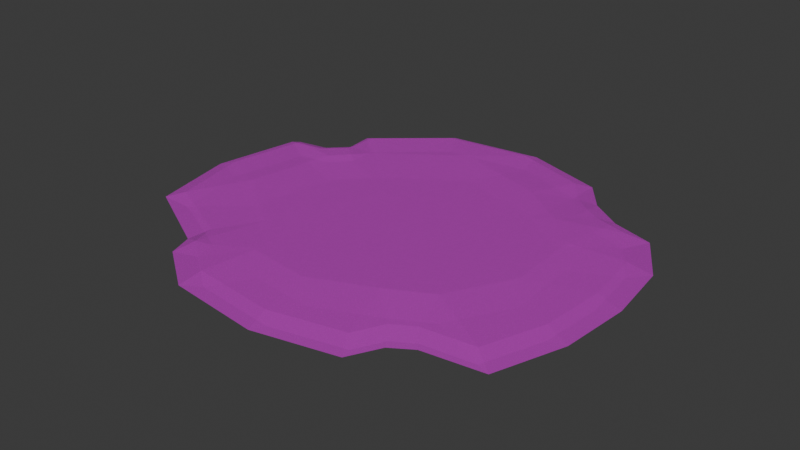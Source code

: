 # Source: SM_Prop_Coral_11.blend  (saved by Blender 4.5.88; exported with 4.5.12 LTS)
import bpy
from mathutils import Matrix  # noqa: F401  (used for matrix-valued properties, if any)

bpy.ops.wm.read_factory_settings(use_empty=True)
scene = bpy.context.scene
scene.name = 'Scene'

# ---- collections
col_sm_prop_coral_11 = bpy.data.collections.new('SM_Prop_Coral_11'); scene.collection.children.link(col_sm_prop_coral_11)

# ---- images (referenced by path relative to the original .blend; pixels are not part of the script)
import os
ASSET_DIR = os.environ.get("B2B_ASSET_DIR", "")  # directory of the original .blend (textures are referenced by path, not embedded)
HERE = os.path.dirname(os.path.abspath(__file__))  # packed textures are extracted next to this script under _unpacked/

def load_image(name, relpath, width, height, colorspace="sRGB"):
    """Load a texture the original file referenced (path relative to the .blend, or extracted next to this script)."""
    p = next((c for c in (os.path.join(HERE, relpath), os.path.join(ASSET_DIR, relpath)) if relpath and os.path.exists(c)), "")
    if p:
        img = bpy.data.images.load(p, check_existing=True)
        img.name = name
    else:  # same state as the original file: an image datablock whose file is absent (Cycles renders it pink)
        img = bpy.data.images.new(name, width, height)
        img.source = "FILE"
        img.filepath = "//" + (relpath or name)
    img.colorspace_settings.name = colorspace
    return img
img_file403 = load_image('_file403', 'RopeBridge.png', 1024, 1024, 'sRGB')
img_file403_001 = load_image('_file403.001', 'RopeBridge.png', 1024, 1024, 'Non-Color')

# ---- materials (node trees are filled in below, after node groups)
mat_explorer_mat28 = bpy.data.materials.new('Explorer_MAT28')
mat_explorer_mat28.use_transparency_overlap = False
mat_explorer_mat28.show_transparent_back = False
mat_explorer_mat28.diffuse_color = (1.0, 1.0, 1.0, 1.0)
mat_explorer_mat28.roughness = 0.5528

# ---- material node trees
mat_explorer_mat28.use_nodes = True; mat_explorer_mat28.node_tree.nodes.clear()
_N = mat_explorer_mat28.node_tree.nodes; _L = mat_explorer_mat28.node_tree.links
n0 = _N.new('ShaderNodeBsdfPrincipled'); n0.name = 'Principled BSDF'; n0.location = (-200, 100)
n0.inputs[2].default_value = 0.5528
n0.inputs[27].default_value = (0.0, 0.0, 0.0, 1.0)
n0.inputs[28].default_value = 1.0
n1 = _N.new('ShaderNodeOutputMaterial'); n1.name = 'Material Output'; n1.location = (200, 100)
n2 = _N.new('ShaderNodeNormalMap'); n2.name = 'Normal Map'; n2.location = (-600, -600)
n2.label = 'Normal/Map'
n3 = _N.new('ShaderNodeTexImage'); n3.name = 'Image Texture'; n3.location = (-600, 300)
n3.image = img_file403
n4 = _N.new('ShaderNodeTexImage'); n4.name = 'Image Texture.001'; n4.location = (-600, -300)
n4.image = img_file403_001
_L.new(n0.outputs[0], n1.inputs[0])
_L.new(n2.outputs[0], n0.inputs[5])
_L.new(n3.outputs[0], n0.inputs[0])
_L.new(n4.outputs[0], n0.inputs[4])
n1.is_active_output = True

# ---- world
world_world = bpy.data.worlds.new('World'); scene.world = world_world
world_world.use_nodes = True; world_world.node_tree.nodes.clear()
_N = world_world.node_tree.nodes; _L = world_world.node_tree.links
n0 = _N.new('ShaderNodeOutputWorld'); n0.name = 'World Output'; n0.location = (200, 100)
n1 = _N.new('ShaderNodeBackground'); n1.name = 'Background'; n1.location = (-200, 100)
n1.inputs[0].default_value = (0.05088, 0.05088, 0.05088, 1.0)
_L.new(n1.outputs[0], n0.inputs[0])
n0.is_active_output = True
world_world.color = (0.05088, 0.05088, 0.05088)
world_world.sun_shadow_jitter_overblur = 0.0

# ---- meshes
me_mesh = bpy.data.meshes.new('Mesh')
me_mesh.from_pydata([(-0.2902, 0.1076, 0.02946), (-0.05979, 0.2999, 0.02946), (0.1466, 0.2358, 0.02946), (0.2516, -0.1974, 0.02946), (-0.1027, -0.2867, 0.02946), (-0.3256, -0.08151, 0.02946), (-0.2902, 0.1076, -0.02946), (-0.05979, 0.2999, -0.02946), (0.1466, 0.2358, -0.02946), (0.2516, -0.1974, -0.02946), (-0.1027, -0.2867, -0.02946), (-0.3256, -0.08151, -0.02946), (0.2448, 0.1646, 0.02946), (0.2448, 0.1646, -0.02946), (0.1587, -0.2467, 0.02946), (0.1587, -0.2467, -0.02946), (0.317, 0.09744, 0.02946), (0.317, 0.09744, -0.02946), (0.3235, -0.06523, 0.02946), (0.3235, -0.06523, -0.02946), (0.03225, -0.301, 0.02946), (0.03225, -0.301, -0.02946), (-0.3044, 0.2629, -0.01816), (-0.3395, 0.2894, -0.001583), (-0.3051, 0.2633, 0.01559), (-0.3454, 0.16, 0.01553), (-0.3799, 0.1797, -0.001678), (-0.3439, 0.1589, -0.01826), (-0.1674, 0.3798, -0.01822), (-0.1847, 0.4204, -0.00164), (-0.1678, 0.3808, 0.01557), (0.1761, 0.3512, -0.01815), (0.1955, 0.3906, -0.001578), (0.1765, 0.3521, 0.01558), (0.01715, 0.4051, 0.01558), (0.01977, 0.4472, -0.001642), (0.01704, 0.4041, -0.01822), (0.4293, -0.1412, -0.01807), (0.4776, -0.1523, -0.001504), (0.43, -0.1412, 0.01558), (0.4414, -0.004185, 0.01561), (0.4899, -0.003333, -0.001486), (0.4413, -0.004233, -0.01805), (0.3833, -0.2679, -0.01804), (0.426, -0.2981, -0.001481), (0.384, -0.2684, 0.01558), (0.1991, -0.3667, -0.01808), (0.221, -0.4084, -0.00152), (0.1995, -0.3675, 0.01558), (0.2294, -0.3082, 0.01558), (0.2552, -0.3435, -0.001513), (0.229, -0.3076, -0.01808), (-0.137, -0.3829, -0.01813), (-0.1522, -0.4254, -0.001561), (-0.1373, -0.3837, 0.01559), (0.04315, -0.4032, 0.01559), (0.04783, -0.4472, -0.001559), (0.04306, -0.4024, -0.01813), (-0.2438, -0.2655, -0.01813), (-0.2747, -0.2993, -0.001567), (-0.2444, -0.2662, 0.01559), (-0.4078, -0.1879, -0.01817), (-0.4516, -0.2068, -0.001597), (-0.4088, -0.1882, 0.01558), (-0.4123, 0.1472, -0.01813), (-0.4567, 0.1653, -0.001557), (-0.4132, 0.1476, 0.01558), (-0.444, -0.02103, 0.01558), (-0.4899, -0.0233, -0.00161), (-0.4431, -0.02098, -0.01819), (0.2225, 0.2891, 0.01559), (0.2481, 0.3222, -0.001522), (0.222, 0.2885, -0.01809), (0.2858, 0.2448, -0.01808), (0.3165, 0.2756, -0.001517), (0.2862, 0.2454, 0.01559), (0.3659, 0.2212, -0.01807), (0.4068, 0.2472, -0.001509), (0.3667, 0.2218, 0.01557), (0.2734, -0.2811, 0.01558), (0.2993, -0.3151, -0.001549), (0.2731, -0.2803, -0.01812), (0.4249, 0.1263, -0.01809), (0.4721, 0.1394, -0.00152), (0.4256, 0.1264, 0.01558), (-0.2269, 0.1794, 0.02946), (-0.2269, 0.1794, -0.02946), (-0.334, 0.2213, -0.001645), (-0.3038, 0.2015, 0.01563), (-0.303, 0.201, -0.01831), (-0.1711, -0.1953, 0.02946), (-0.1711, -0.1953, -0.02946), (-0.2307, -0.3154, -0.01813), (-0.2312, -0.3161, 0.01559), (-0.2569, -0.3515, -0.001565)], [], [(91, 11, 6, 86), (91, 86, 7, 8), (91, 8, 13, 10), (21, 10, 13, 15), (9, 15, 13, 19), (13, 17, 19), (0, 5, 90, 85), (1, 85, 90, 2), (2, 90, 12), (16, 12, 90, 18), (3, 18, 90, 14), (20, 14, 90, 4), (24, 23, 87, 88), (23, 22, 89, 87), (33, 32, 35, 34), (32, 31, 36, 35), (39, 38, 41, 40), (38, 37, 42, 41), (48, 47, 50, 49), (47, 46, 51, 50), (54, 53, 56, 55), (53, 52, 57, 56), (66, 65, 68, 67), (65, 64, 69, 68), (72, 71, 74, 73), (71, 70, 75, 74), (0, 25, 66), (85, 1, 30, 24), (1, 34, 30), (12, 16, 84, 78), (18, 3, 45, 39), (3, 79, 45), (14, 20, 55, 48), (4, 90, 93, 54), (90, 5, 63, 60), (5, 67, 63), (64, 27, 6), (22, 28, 7, 86), (28, 36, 7), (76, 82, 17, 13), (37, 43, 9, 19), (43, 81, 9), (46, 57, 21, 15), (52, 92, 91, 10), (58, 61, 11, 91), (61, 69, 11), (2, 12, 75, 70), (72, 73, 13, 8), (2, 70, 33), (31, 72, 8), (75, 12, 78), (13, 73, 76), (49, 14, 48), (15, 51, 46), (79, 3, 14, 49), (9, 81, 51, 15), (25, 0, 85, 88), (6, 27, 89, 86), (67, 5, 0, 66), (11, 69, 64, 6), (34, 1, 2, 33), (7, 36, 31, 8), (84, 16, 18, 40), (17, 82, 42, 19), (40, 18, 39), (19, 42, 37), (55, 20, 4, 54), (21, 57, 52, 10), (22, 23, 29, 28), (23, 24, 30, 29), (28, 29, 35, 36), (29, 30, 34, 35), (37, 38, 44, 43), (38, 39, 45, 44), (49, 50, 80, 79), (50, 51, 81, 80), (52, 53, 94, 92), (53, 54, 93, 94), (46, 47, 56, 57), (47, 48, 55, 56), (58, 59, 62, 61), (59, 60, 63, 62), (25, 26, 65, 66), (26, 27, 64, 65), (61, 62, 68, 69), (62, 63, 67, 68), (31, 32, 71, 72), (32, 33, 70, 71), (73, 74, 77, 76), (74, 75, 78, 77), (76, 77, 83, 82), (77, 78, 84, 83), (43, 44, 80, 81), (44, 45, 79, 80), (40, 41, 83, 84), (41, 42, 82, 83), (88, 87, 26, 25), (87, 89, 27, 26), (88, 85, 24), (86, 89, 22), (93, 90, 60), (91, 92, 58), (92, 94, 59, 58), (94, 93, 60, 59)])
me_mesh.polygons.foreach_set('use_smooth', [True] * 104)
_k = set([(0, 5), (0, 25), (0, 66), (0, 85), (1, 2), (1, 30), (1, 34), (1, 85), (2, 12), (2, 33), (2, 70), (2, 90), (3, 14), (3, 18), (3, 45), (3, 79), (4, 20), (4, 54), (4, 90), (5, 63), (5, 67), (5, 90), (6, 11), (6, 27), (6, 64), (6, 86), (7, 8), (7, 28), (7, 36), (7, 86), (8, 13), (8, 31), (8, 72), (8, 91), (9, 15), (9, 19), (9, 43), (9, 81), (10, 13), (10, 21), (10, 52), (10, 91), (11, 61), (11, 69), (11, 91), (12, 16), (12, 75), (12, 78), (12, 90), (13, 15), (13, 17), (13, 19), (13, 73), (13, 76), (14, 20), (14, 48), (14, 49), (14, 90), (15, 21), (15, 46), (15, 51), (16, 18), (16, 84), (17, 19), (17, 82), (18, 39), (18, 40), (18, 90), (19, 37), (19, 42), (20, 55), (21, 57), (22, 23), (22, 28), (22, 86), (22, 89), (23, 24), (23, 29), (23, 87), (24, 30), (24, 85), (24, 88), (25, 26), (25, 66), (25, 88), (26, 27), (26, 65), (26, 87), (27, 64), (27, 89), (28, 29), (28, 36), (29, 30), (29, 35), (30, 34), (31, 32), (31, 36), (31, 72), (32, 33), (32, 35), (32, 71), (33, 34), (33, 70), (34, 35), (35, 36), (37, 38), (37, 42), (37, 43), (38, 39), (38, 41), (38, 44), (39, 40), (39, 45), (40, 41), (40, 84), (41, 42), (41, 83), (42, 82), (43, 44), (43, 81), (44, 45), (44, 80), (45, 79), (46, 47), (46, 51), (46, 57), (47, 48), (47, 50), (47, 56), (48, 49), (48, 55), (49, 50), (49, 79), (50, 51), (50, 80), (51, 81), (52, 53), (52, 57), (52, 92), (53, 54), (53, 56), (53, 94), (54, 55), (54, 93), (55, 56), (56, 57), (58, 59), (58, 61), (58, 91), (58, 92), (59, 60), (59, 62), (59, 94), (60, 63), (60, 90), (60, 93), (61, 62), (61, 69), (62, 63), (62, 68), (63, 67), (64, 65), (64, 69), (65, 66), (65, 68), (66, 67), (67, 68), (68, 69), (70, 71), (70, 75), (71, 72), (71, 74), (72, 73), (73, 74), (73, 76), (74, 75), (74, 77), (75, 78), (76, 77), (76, 82), (77, 78), (77, 83), (78, 84), (79, 80), (80, 81), (82, 83), (83, 84), (85, 88), (85, 90), (86, 89), (86, 91), (87, 88), (87, 89), (90, 93), (91, 92), (92, 94), (93, 94)])
me_mesh.attributes.new('sharp_edge', 'BOOLEAN', 'EDGE').data.foreach_set('value', [ (min(e.vertices), max(e.vertices)) in _k for e in me_mesh.edges])
_uv = me_mesh.uv_layers.new(name='map1')
_uv.uv.foreach_set('vector', [0.2187, 0.4915, 0.2186, 0.4916, 0.2188, 0.4917, 0.2188, 0.4917, 0.2187, 0.4915, 0.2188, 0.4917, 0.219, 0.4918, 0.2192, 0.4917, 0.2187, 0.4915, 0.2192, 0.4917, 0.2193, 0.4916, 0.2187, 0.4914, 0.2189, 0.4914, 0.2187, 0.4914, 0.2193, 0.4916, 0.219, 0.4914, 0.2191, 0.4914, 0.219, 0.4914, 0.2193, 0.4916, 0.2193, 0.4915, 0.2193, 0.4916, 0.2193, 0.4916, 0.2193, 0.4915, 0.2188, 0.4918, 0.2186, 0.4917, 0.2187, 0.4916, 0.2188, 0.4918, 0.219, 0.4918, 0.2188, 0.4918, 0.2187, 0.4916, 0.2192, 0.4917, 0.2192, 0.4917, 0.2187, 0.4916, 0.2193, 0.4917, 0.2193, 0.4916, 0.2193, 0.4917, 0.2187, 0.4916, 0.2193, 0.4915, 0.2191, 0.4914, 0.2193, 0.4915, 0.2187, 0.4916, 0.219, 0.4914, 0.2189, 0.4914, 0.219, 0.4914, 0.2187, 0.4916, 0.2187, 0.4915, 0.2188, 0.4596, 0.2188, 0.4419, 0.2188, 0.4419, 0.2188, 0.4596, 0.2188, 0.4419, 0.2188, 0.4596, 0.2188, 0.4596, 0.2188, 0.4419, 0.2193, 0.4596, 0.2193, 0.4418, 0.2191, 0.4419, 0.2191, 0.4596, 0.2193, 0.4418, 0.2192, 0.4596, 0.2191, 0.4596, 0.2191, 0.4419, 0.2193, 0.4592, 0.2194, 0.4414, 0.2194, 0.4415, 0.2194, 0.4593, 0.2194, 0.4414, 0.2193, 0.4592, 0.2194, 0.4593, 0.2194, 0.4415, 0.219, 0.4591, 0.219, 0.4413, 0.2191, 0.4413, 0.2191, 0.4591, 0.219, 0.4413, 0.219, 0.4591, 0.2191, 0.4591, 0.2191, 0.4413, 0.2187, 0.4592, 0.2186, 0.4414, 0.2188, 0.4413, 0.2188, 0.4591, 0.2186, 0.4414, 0.2187, 0.4592, 0.2188, 0.4591, 0.2188, 0.4413, 0.2187, 0.4918, 0.2187, 0.4419, 0.2185, 0.4418, 0.2186, 0.4917, 0.2187, 0.4419, 0.2187, 0.4596, 0.2186, 0.4595, 0.2185, 0.4418, 0.2193, 0.4595, 0.2193, 0.4418, 0.2194, 0.4417, 0.2193, 0.4595, 0.2193, 0.4418, 0.2193, 0.4595, 0.2193, 0.4595, 0.2194, 0.4417, 0.2188, 0.4918, 0.2187, 0.4596, 0.2187, 0.4918, 0.2188, 0.4918, 0.219, 0.4918, 0.219, 0.4597, 0.2188, 0.4596, 0.219, 0.4918, 0.2191, 0.4596, 0.219, 0.4597, 0.2193, 0.4917, 0.2193, 0.4916, 0.2194, 0.4594, 0.2194, 0.4595, 0.2193, 0.4915, 0.2191, 0.4914, 0.2192, 0.4591, 0.2193, 0.4592, 0.2191, 0.4914, 0.2191, 0.4591, 0.2192, 0.4591, 0.219, 0.4914, 0.2189, 0.4914, 0.2188, 0.4591, 0.219, 0.4591, 0.2187, 0.4915, 0.2187, 0.4916, 0.2186, 0.4593, 0.2187, 0.4592, 0.2187, 0.4916, 0.2186, 0.4917, 0.2185, 0.4594, 0.2186, 0.4593, 0.2186, 0.4917, 0.2186, 0.4917, 0.2185, 0.4594, 0.2187, 0.4596, 0.2187, 0.4596, 0.2188, 0.4917, 0.2188, 0.4596, 0.219, 0.4596, 0.219, 0.4918, 0.2188, 0.4917, 0.219, 0.4596, 0.2191, 0.4596, 0.219, 0.4918, 0.2194, 0.4594, 0.2194, 0.4594, 0.2193, 0.4916, 0.2193, 0.4916, 0.2193, 0.4592, 0.2192, 0.4591, 0.2191, 0.4914, 0.2193, 0.4915, 0.2192, 0.4591, 0.2191, 0.4591, 0.2191, 0.4914, 0.219, 0.4591, 0.2188, 0.4591, 0.2189, 0.4914, 0.219, 0.4914, 0.2187, 0.4592, 0.2186, 0.4593, 0.2187, 0.4915, 0.2187, 0.4914, 0.2186, 0.4593, 0.2185, 0.4594, 0.2186, 0.4916, 0.2187, 0.4915, 0.2185, 0.4594, 0.2186, 0.4595, 0.2186, 0.4916, 0.2192, 0.4917, 0.2193, 0.4917, 0.2193, 0.4595, 0.2193, 0.4595, 0.2193, 0.4595, 0.2193, 0.4595, 0.2193, 0.4916, 0.2192, 0.4917, 0.2192, 0.4917, 0.2193, 0.4595, 0.2193, 0.4596, 0.2192, 0.4596, 0.2193, 0.4595, 0.2192, 0.4917, 0.2193, 0.4595, 0.2193, 0.4917, 0.2194, 0.4595, 0.2193, 0.4916, 0.2193, 0.4595, 0.2194, 0.4594, 0.2191, 0.4591, 0.219, 0.4914, 0.219, 0.4591, 0.219, 0.4914, 0.2191, 0.4591, 0.219, 0.4591, 0.2191, 0.4591, 0.2191, 0.4914, 0.219, 0.4914, 0.2191, 0.4591, 0.2191, 0.4914, 0.2191, 0.4591, 0.2191, 0.4591, 0.219, 0.4914, 0.2187, 0.4596, 0.2188, 0.4918, 0.2188, 0.4918, 0.2188, 0.4596, 0.2188, 0.4917, 0.2187, 0.4596, 0.2188, 0.4596, 0.2188, 0.4917, 0.2186, 0.4917, 0.2186, 0.4917, 0.2188, 0.4918, 0.2187, 0.4918, 0.2186, 0.4916, 0.2186, 0.4595, 0.2187, 0.4596, 0.2188, 0.4917, 0.2191, 0.4596, 0.219, 0.4918, 0.2192, 0.4917, 0.2193, 0.4596, 0.219, 0.4918, 0.2191, 0.4596, 0.2192, 0.4596, 0.2192, 0.4917, 0.2194, 0.4594, 0.2193, 0.4916, 0.2193, 0.4915, 0.2194, 0.4593, 0.2193, 0.4916, 0.2194, 0.4594, 0.2194, 0.4593, 0.2193, 0.4915, 0.2194, 0.4593, 0.2193, 0.4915, 0.2193, 0.4592, 0.2193, 0.4915, 0.2194, 0.4593, 0.2193, 0.4592, 0.2188, 0.4591, 0.2189, 0.4914, 0.2187, 0.4915, 0.2187, 0.4592, 0.2189, 0.4914, 0.2188, 0.4591, 0.2187, 0.4592, 0.2187, 0.4914, 0.2188, 0.4596, 0.2188, 0.4419, 0.219, 0.4419, 0.219, 0.4596, 0.2188, 0.4419, 0.2188, 0.4596, 0.219, 0.4597, 0.219, 0.4419, 0.219, 0.4596, 0.219, 0.4419, 0.2191, 0.4419, 0.2191, 0.4596, 0.219, 0.4419, 0.219, 0.4597, 0.2191, 0.4596, 0.2191, 0.4419, 0.2193, 0.4592, 0.2194, 0.4414, 0.2193, 0.4413, 0.2192, 0.4591, 0.2194, 0.4414, 0.2193, 0.4592, 0.2192, 0.4591, 0.2193, 0.4413, 0.2191, 0.4591, 0.2191, 0.4413, 0.2191, 0.4414, 0.2191, 0.4591, 0.2191, 0.4413, 0.2191, 0.4591, 0.2191, 0.4591, 0.2191, 0.4414, 0.2187, 0.4592, 0.2186, 0.4414, 0.2186, 0.4415, 0.2186, 0.4593, 0.2186, 0.4414, 0.2187, 0.4592, 0.2186, 0.4593, 0.2186, 0.4415, 0.219, 0.4591, 0.219, 0.4413, 0.2188, 0.4413, 0.2188, 0.4591, 0.219, 0.4413, 0.219, 0.4591, 0.2188, 0.4591, 0.2188, 0.4413, 0.2186, 0.4593, 0.2186, 0.4415, 0.2185, 0.4417, 0.2185, 0.4594, 0.2186, 0.4415, 0.2186, 0.4593, 0.2185, 0.4594, 0.2185, 0.4417, 0.2187, 0.4596, 0.2187, 0.4418, 0.2187, 0.4419, 0.2187, 0.4918, 0.2187, 0.4418, 0.2187, 0.4596, 0.2187, 0.4596, 0.2187, 0.4419, 0.2185, 0.4594, 0.2185, 0.4417, 0.2185, 0.4418, 0.2186, 0.4595, 0.2185, 0.4417, 0.2185, 0.4594, 0.2186, 0.4917, 0.2185, 0.4418, 0.2192, 0.4596, 0.2193, 0.4418, 0.2193, 0.4418, 0.2193, 0.4595, 0.2193, 0.4418, 0.2193, 0.4596, 0.2193, 0.4595, 0.2193, 0.4418, 0.2193, 0.4595, 0.2194, 0.4417, 0.2194, 0.4417, 0.2194, 0.4594, 0.2194, 0.4417, 0.2193, 0.4595, 0.2194, 0.4595, 0.2194, 0.4417, 0.2194, 0.4594, 0.2194, 0.4417, 0.2195, 0.4416, 0.2194, 0.4594, 0.2194, 0.4417, 0.2194, 0.4595, 0.2194, 0.4594, 0.2195, 0.4416, 0.2192, 0.4591, 0.2193, 0.4413, 0.2191, 0.4414, 0.2191, 0.4591, 0.2193, 0.4413, 0.2192, 0.4591, 0.2191, 0.4591, 0.2191, 0.4414, 0.2194, 0.4593, 0.2194, 0.4415, 0.2195, 0.4416, 0.2194, 0.4594, 0.2194, 0.4415, 0.2194, 0.4593, 0.2194, 0.4594, 0.2195, 0.4416, 0.2188, 0.4596, 0.2188, 0.4419, 0.2187, 0.4418, 0.2187, 0.4596, 0.2188, 0.4419, 0.2188, 0.4596, 0.2187, 0.4596, 0.2187, 0.4418, 0.2188, 0.4596, 0.2188, 0.4918, 0.2188, 0.4596, 0.2188, 0.4917, 0.2188, 0.4596, 0.2188, 0.4596, 0.2186, 0.4593, 0.2187, 0.4916, 0.2186, 0.4593, 0.2187, 0.4915, 0.2186, 0.4593, 0.2186, 0.4593, 0.2186, 0.4593, 0.2186, 0.4415, 0.2186, 0.4415, 0.2186, 0.4593, 0.2186, 0.4415, 0.2186, 0.4593, 0.2186, 0.4593, 0.2186, 0.4415])
me_mesh.materials.append(mat_explorer_mat28)
me_mesh.update()
me_mesh.normals_split_custom_set([tuple(v) for v in zip(*[iter([-2.596e-07, 3.936e-09, -1.0, -2.596e-07, 3.936e-09, -1.0, -2.596e-07, 3.936e-09, -1.0, -2.596e-07, 3.936e-09, -1.0, -3.909e-09, 3.388e-08, -1.0, -3.909e-09, 3.388e-08, -1.0, -3.909e-09, 3.388e-08, -1.0, -3.909e-09, 3.388e-08, -1.0, 2.629e-07, -1.931e-07, -1.0, 2.629e-07, -1.931e-07, -1.0, 2.629e-07, -1.931e-07, -1.0, 2.629e-07, -1.931e-07, -1.0, -1.645e-08, -5.752e-08, -1.0, -1.645e-08, -5.752e-08, -1.0, -1.645e-08, -5.752e-08, -1.0, -1.645e-08, -5.752e-08, -1.0, 0.0, -7.203e-08, -1.0, 0.0, -7.203e-08, -1.0, 0.0, -7.203e-08, -1.0, 0.0, -7.203e-08, -1.0, -8.23e-08, -8.11e-08, -1.0, -8.23e-08, -8.11e-08, -1.0, -8.23e-08, -8.11e-08, -1.0, 1.833e-07, -1.184e-08, 1.0, 1.833e-07, -1.184e-08, 1.0, 1.833e-07, -1.184e-08, 1.0, 1.833e-07, -1.184e-08, 1.0, 2.085e-08, -3.463e-08, 1.0, 2.085e-08, -3.463e-08, 1.0, 2.085e-08, -3.463e-08, 1.0, 2.085e-08, -3.463e-08, 1.0, -5.737e-08, 1.992e-09, 1.0, -5.737e-08, 1.992e-09, 1.0, -5.737e-08, 1.992e-09, 1.0, -7.92e-08, 5.769e-08, 1.0, -7.92e-08, 5.769e-08, 1.0, -7.92e-08, 5.769e-08, 1.0, -7.92e-08, 5.769e-08, 1.0, -1.058e-07, 1.688e-07, 1.0, -1.058e-07, 1.688e-07, 1.0, -1.058e-07, 1.688e-07, 1.0, -1.058e-07, 1.688e-07, 1.0, -6.511e-08, 4.54e-07, 1.0, -6.511e-08, 4.54e-07, 1.0, -6.511e-08, 4.54e-07, 1.0, -6.511e-08, 4.54e-07, 1.0, -0.485, -0.02571, 0.8741, -0.485, -0.02571, 0.8741, -0.485, -0.02571, 0.8741, -0.485, -0.02571, 0.8741, -0.4624, -0.02312, -0.8864, -0.4624, -0.02312, -0.8864, -0.4624, -0.02312, -0.8864, -0.4624, -0.02312, -0.8864, 0.1185, 0.3628, 0.9243, 0.1185, 0.3628, 0.9243, 0.1185, 0.3628, 0.9243, 0.1185, 0.3628, 0.9243, 0.1131, 0.3446, -0.9319, 0.1131, 0.3446, -0.9319, 0.1131, 0.3446, -0.9319, 0.1131, 0.3446, -0.9319, 0.3325, -0.02769, 0.9427, 0.3325, -0.02769, 0.9427, 0.3325, -0.02769, 0.9427, 0.3325, -0.02769, 0.9427, 0.3207, -0.02712, -0.9468, 0.3207, -0.02712, -0.9468, 0.3207, -0.02712, -0.9468, 0.3207, -0.02712, -0.9468, 0.3603, -0.1864, 0.914, 0.3603, -0.1864, 0.914, 0.3603, -0.1864, 0.914, 0.3603, -0.1864, 0.914, 0.3458, -0.1788, -0.9211, 0.3458, -0.1788, -0.9211, 0.3458, -0.1788, -0.9211, 0.3458, -0.1788, -0.9211, -0.03992, -0.3673, 0.9292, -0.03992, -0.3673, 0.9292, -0.03992, -0.3673, 0.9292, -0.03992, -0.3673, 0.9292, -0.0381, -0.3507, -0.9357, -0.0381, -0.3507, -0.9357, -0.0381, -0.3507, -0.9357, -0.0381, -0.3507, -0.9357, -0.3487, 0.06234, 0.9352, -0.3487, 0.06234, 0.9352, -0.3487, 0.06234, 0.9352, -0.3487, 0.06234, 0.9352, -0.332, 0.0599, -0.9414, -0.332, 0.0599, -0.9414, -0.332, 0.0599, -0.9414, -0.332, 0.0599, -0.9414, 0.2042, 0.2987, -0.9323, 0.2042, 0.2987, -0.9323, 0.2042, 0.2987, -0.9323, 0.2042, 0.2987, -0.9323, 0.2131, 0.3121, 0.9258, 0.2131, 0.3121, 0.9258, 0.2131, 0.3121, 0.9258, 0.2131, 0.3121, 0.9258, -0.03896, 0.2186, 0.975, -0.03896, 0.2186, 0.975, -0.03896, 0.2186, 0.975, -0.06942, 0.08888, 0.9936, -0.06942, 0.08888, 0.9936, -0.06942, 0.08888, 0.9936, -0.06942, 0.08888, 0.9936, -0.01901, 0.1444, 0.9893, -0.01901, 0.1444, 0.9893, -0.01901, 0.1444, 0.9893, 0.09184, 0.07417, 0.993, 0.09184, 0.07417, 0.993, 0.09184, 0.07417, 0.993, 0.09184, 0.07417, 0.993, 0.09033, -0.04109, 0.9951, 0.09033, -0.04109, 0.9951, 0.09033, -0.04109, 0.9951, 0.09033, -0.04109, 0.9951, 0.01829, -0.1589, 0.9871, 0.01829, -0.1589, 0.9871, 0.01829, -0.1589, 0.9871, 0.03666, -0.115, 0.9927, 0.03666, -0.115, 0.9927, 0.03666, -0.115, 0.9927, 0.03666, -0.115, 0.9927, -0.08685, -0.08868, 0.9923, -0.08685, -0.08868, 0.9923, -0.08685, -0.08868, 0.9923, -0.08685, -0.08868, 0.9923, -0.06103, -0.1015, 0.993, -0.06103, -0.1015, 0.993, -0.06103, -0.1015, 0.993, -0.06103, -0.1015, 0.993, -0.1302, -0.02748, 0.9911, -0.1302, -0.02748, 0.9911, -0.1302, -0.02748, 0.9911, -0.03287, 0.1804, -0.983, -0.03287, 0.1804, -0.983, -0.03287, 0.1804, -0.983, -0.05701, 0.07276, -0.9957, -0.05701, 0.07276, -0.9957, -0.05701, 0.07276, -0.9957, -0.05701, 0.07276, -0.9957, -0.01565, 0.1185, -0.9928, -0.01565, 0.1185, -0.9928, -0.01565, 0.1185, -0.9928, 0.07595, 0.06156, -0.9952, 0.07595, 0.06156, -0.9952, 0.07595, 0.06156, -0.9952, 0.07595, 0.06156, -0.9952, 0.07469, -0.0341, -0.9966, 0.07469, -0.0341, -0.9966, 0.07469, -0.0341, -0.9966, 0.07469, -0.0341, -0.9966, 0.01553, -0.1315, -0.9912, 0.01553, -0.1315, -0.9912, 0.01553, -0.1315, -0.9912, 0.03042, -0.09501, -0.995, 0.03042, -0.09501, -0.995, 0.03042, -0.09501, -0.995, 0.03042, -0.09501, -0.995, -0.07165, -0.07312, -0.9947, -0.07165, -0.07312, -0.9947, -0.07165, -0.07312, -0.9947, -0.07165, -0.07312, -0.9947, -0.05011, -0.08356, -0.9952, -0.05011, -0.08356, -0.9952, -0.05011, -0.08356, -0.9952, -0.05011, -0.08356, -0.9952, -0.1071, -0.02278, -0.994, -0.1071, -0.02278, -0.994, -0.1071, -0.02278, -0.994, 0.08945, 0.1261, 0.988, 0.08945, 0.1261, 0.988, 0.08945, 0.1261, 0.988, 0.08945, 0.1261, 0.988, 0.07432, 0.1047, -0.9917, 0.07432, 0.1047, -0.9917, 0.07432, 0.1047, -0.9917, 0.07432, 0.1047, -0.9917, 0.1195, 0.08723, 0.989, 0.1195, 0.08723, 0.989, 0.1195, 0.08723, 0.989, 0.09944, 0.0718, -0.9924, 0.09944, 0.0718, -0.9924, 0.09944, 0.0718, -0.9924, 0.04344, 0.1474, 0.9881, 0.04344, 0.1474, 0.9881, 0.04344, 0.1474, 0.9881, 0.03607, 0.1224, -0.9918, 0.03607, 0.1224, -0.9918, 0.03607, 0.1224, -0.9918, 0.1347, -0.06818, 0.9885, 0.1347, -0.06818, 0.9885, 0.1347, -0.06818, 0.9885, 0.1118, -0.05647, -0.9921, 0.1118, -0.05647, -0.9921, 0.1118, -0.05647, -0.9921, 0.07774, -0.1392, 0.9872, 0.07774, -0.1392, 0.9872, 0.07774, -0.1392, 0.9872, 0.07774, -0.1392, 0.9872, 0.06432, -0.1156, -0.9912, 0.06432, -0.1156, -0.9912, 0.06432, -0.1156, -0.9912, 0.06432, -0.1156, -0.9912, -0.1361, 0.1251, 0.9828, -0.1361, 0.1251, 0.9828, -0.1361, 0.1251, 0.9828, -0.1361, 0.1251, 0.9828, -0.1126, 0.1026, -0.9883, -0.1126, 0.1026, -0.9883, -0.1126, 0.1026, -0.9883, -0.1126, 0.1026, -0.9883, -0.1062, 0.01963, 0.9942, -0.1062, 0.01963, 0.9942, -0.1062, 0.01963, 0.9942, -0.1062, 0.01963, 0.9942, -0.08717, 0.01632, -0.9961, -0.08717, 0.01632, -0.9961, -0.08717, 0.01632, -0.9961, -0.08717, 0.01632, -0.9961, 0.03452, 0.1078, 0.9936, 0.03452, 0.1078, 0.9936, 0.03452, 0.1078, 0.9936, 0.03452, 0.1078, 0.9936, 0.0285, 0.08838, -0.9957, 0.0285, 0.08838, -0.9957, 0.0285, 0.08838, -0.9957, 0.0285, 0.08838, -0.9957, 0.1179, 0.009042, 0.993, 0.1179, 0.009042, 0.993, 0.1179, 0.009042, 0.993, 0.1179, 0.009042, 0.993, 0.09745, 0.007485, -0.9952, 0.09745, 0.007485, -0.9952, 0.09745, 0.007485, -0.9952, 0.09745, 0.007485, -0.9952, 0.1218, -0.01034, 0.9925, 0.1218, -0.01034, 0.9925, 0.1218, -0.01034, 0.9925, 0.1008, -0.008728, -0.9949, 0.1008, -0.008728, -0.9949, 0.1008, -0.008728, -0.9949, -0.01463, -0.1362, 0.9906, -0.01463, -0.1362, 0.9906, -0.01463, -0.1362, 0.9906, -0.01463, -0.1362, 0.9906, -0.01208, -0.1125, -0.9936, -0.01208, -0.1125, -0.9936, -0.01208, -0.1125, -0.9936, -0.01208, -0.1125, -0.9936, -0.2354, 0.2767, -0.9317, -0.2354, 0.2767, -0.9317, -0.2354, 0.2767, -0.9317, -0.2354, 0.2767, -0.9317, -0.2472, 0.291, 0.9242, -0.2472, 0.291, 0.9242, -0.2472, 0.291, 0.9242, -0.2472, 0.291, 0.9242, -0.04748, 0.3611, -0.9313, -0.04748, 0.3611, -0.9313, -0.04748, 0.3611, -0.9313, -0.04748, 0.3611, -0.9313, -0.04999, 0.3808, 0.9233, -0.04999, 0.3808, 0.9233, -0.04999, 0.3808, 0.9233, -0.04999, 0.3808, 0.9233, 0.2969, -0.1065, -0.9489, 0.2969, -0.1065, -0.9489, 0.2969, -0.1065, -0.9489, 0.2969, -0.1065, -0.9489, 0.3095, -0.1107, 0.9444, 0.3095, -0.1107, 0.9444, 0.3095, -0.1107, 0.9444, 0.3095, -0.1107, 0.9444, 0.1972, -0.312, 0.9294, 0.1972, -0.312, 0.9294, 0.1972, -0.312, 0.9294, 0.1972, -0.312, 0.9294, 0.1881, -0.2992, -0.9355, 0.1881, -0.2992, -0.9355, 0.1881, -0.2992, -0.9355, 0.1881, -0.2992, -0.9355, -0.2045, -0.287, -0.9359, -0.2045, -0.287, -0.9359, -0.2045, -0.287, -0.9359, -0.2045, -0.287, -0.9359, -0.2142, -0.3007, 0.9293, -0.2142, -0.3007, 0.9293, -0.2142, -0.3007, 0.9293, -0.2142, -0.3007, 0.9293, 0.07627, -0.3362, -0.9387, 0.07627, -0.3362, -0.9387, 0.07627, -0.3362, -0.9387, 0.07627, -0.3362, -0.9387, 0.07949, -0.3518, 0.9327, 0.07949, -0.3518, 0.9327, 0.07949, -0.3518, 0.9327, 0.07949, -0.3518, 0.9327, -0.1697, -0.3406, -0.9248, -0.1697, -0.3406, -0.9248, -0.1697, -0.3406, -0.9248, -0.1697, -0.3406, -0.9248, -0.1783, -0.3568, 0.917, -0.1783, -0.3568, 0.917, -0.1783, -0.3568, 0.917, -0.1783, -0.3568, 0.917, -0.1008, 0.551, 0.8284, -0.1008, 0.551, 0.8284, -0.1008, 0.551, 0.8284, -0.1008, 0.551, 0.8284, -0.09577, 0.5237, -0.8465, -0.09577, 0.5237, -0.8465, -0.09577, 0.5237, -0.8465, -0.09577, 0.5237, -0.8465, -0.3285, -0.06911, -0.942, -0.3285, -0.06911, -0.942, -0.3285, -0.06911, -0.942, -0.3285, -0.06911, -0.942, -0.3454, -0.07242, 0.9357, -0.3454, -0.07242, 0.9357, -0.3454, -0.07242, 0.9357, -0.3454, -0.07242, 0.9357, 0.3057, 0.2289, -0.9242, 0.3057, 0.2289, -0.9242, 0.3057, 0.2289, -0.9242, 0.3057, 0.2289, -0.9242, 0.3193, 0.2399, 0.9168, 0.3193, 0.2399, 0.9168, 0.3193, 0.2399, 0.9168, 0.3193, 0.2399, 0.9168, 0.1175, 0.3852, -0.9153, 0.1175, 0.3852, -0.9153, 0.1175, 0.3852, -0.9153, 0.1175, 0.3852, -0.9153, 0.1227, 0.4023, 0.9073, 0.1227, 0.4023, 0.9073, 0.1227, 0.4023, 0.9073, 0.1227, 0.4023, 0.9073, 0.2792, 0.1713, -0.9448, 0.2792, 0.1713, -0.9448, 0.2792, 0.1713, -0.9448, 0.2792, 0.1713, -0.9448, 0.2919, 0.1785, 0.9396, 0.2919, 0.1785, 0.9396, 0.2919, 0.1785, 0.9396, 0.2919, 0.1785, 0.9396, 0.05143, -0.4099, -0.9107, 0.05143, -0.4099, -0.9107, 0.05143, -0.4099, -0.9107, 0.05143, -0.4099, -0.9107, 0.05322, -0.4276, 0.9024, 0.05322, -0.4276, 0.9024, 0.05322, -0.4276, 0.9024, 0.05322, -0.4276, 0.9024, 0.3332, 0.04112, 0.942, 0.3332, 0.04112, 0.942, 0.3332, 0.04112, 0.942, 0.3332, 0.04112, 0.942, 0.3212, 0.03991, -0.9462, 0.3212, 0.03991, -0.9462, 0.3212, 0.03991, -0.9462, 0.3212, 0.03991, -0.9462, -0.2941, 0.308, 0.9048, -0.2941, 0.308, 0.9048, -0.2941, 0.308, 0.9048, -0.2941, 0.308, 0.9048, -0.278, 0.2884, -0.9163, -0.278, 0.2884, -0.9163, -0.278, 0.2884, -0.9163, -0.278, 0.2884, -0.9163, -0.1779, -0.003191, 0.984, -0.1779, -0.003191, 0.984, -0.1779, -0.003191, 0.984, -0.1452, -0.0007998, -0.9894, -0.1452, -0.0007998, -0.9894, -0.1452, -0.0007998, -0.9894, -0.149, -0.03934, 0.9881, -0.149, -0.03934, 0.9881, -0.149, -0.03934, 0.9881, -0.1233, -0.03237, -0.9918, -0.1233, -0.03237, -0.9918, -0.1233, -0.03237, -0.9918, -0.3872, -0.1172, -0.9145, -0.3872, -0.1172, -0.9145, -0.3872, -0.1172, -0.9145, -0.3872, -0.1172, -0.9145, -0.4049, -0.1228, 0.9061, -0.4049, -0.1228, 0.9061, -0.4049, -0.1228, 0.9061, -0.4049, -0.1228, 0.9061])] * 3)])

# ---- objects
ob_sm_prop_coral_11 = bpy.data.objects.new('SM_Prop_Coral_11', me_mesh)

# ---- transforms, parenting, visibility, modifiers, constraints
ob_sm_prop_coral_11.location = (0.0, 0.0, 0.0)
ob_sm_prop_coral_11.color = (0.8, 0.8, 0.8, 1.0)

# ---- collection membership
col_sm_prop_coral_11.objects.link(ob_sm_prop_coral_11)

# ---- scene / render settings (as saved in the file)
scene.frame_start = 1; scene.frame_end = 250; scene.frame_set(1)
scene.render.engine = 'BLENDER_EEVEE_NEXT'
bpy.context.view_layer.update()

# ---- added for rendering (the .blend has no active camera and no usable light): camera, sun
cam_auto = bpy.data.cameras.new('AutoCamera')
cam_auto.lens = 50.0
cam_auto.sensor_width = 36.0
cam_auto.clip_end = 1000.0
ob_auto_camera = bpy.data.objects.new('AutoCamera', cam_auto)
scene.collection.objects.link(ob_auto_camera)
ob_auto_camera.location = (1.22861, -1.47433, 0.98289)
ob_auto_camera.rotation_euler = (1.09748, -7.21219e-08, 0.694738)
scene.camera = ob_auto_camera
light_auto_sun = bpy.data.lights.new('AutoSun', 'SUN')
light_auto_sun.energy = 3.0
light_auto_sun.angle = 0.0523599
ob_auto_sun = bpy.data.objects.new('AutoSun', light_auto_sun)
scene.collection.objects.link(ob_auto_sun)
ob_auto_sun.rotation_euler = (0.872665, 0.174533, 0.523599)
bpy.context.view_layer.update()
